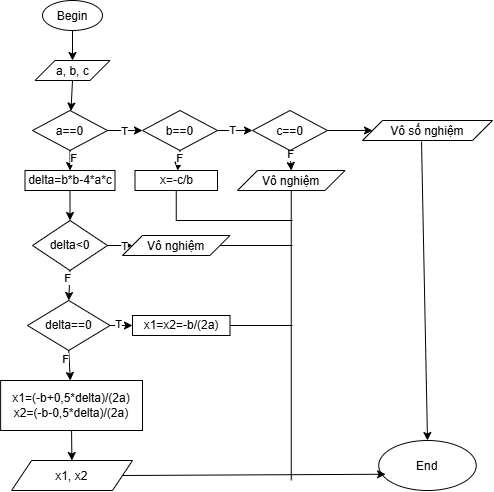

The diagram above was exported from draw.io. Its source (the exported page's mxGraphModel, read from the mxfile embedded in the PNG):
<mxGraphModel dx="947" dy="529" grid="1" gridSize="10" guides="1" tooltips="1" connect="1" arrows="1" fold="1" page="1" pageScale="1" pageWidth="850" pageHeight="1100" math="0" shadow="0">
  <root>
    <mxCell id="0" />
    <mxCell id="1" parent="0" />
    <mxCell id="Gg0Cm1fdpqxnBtTUwLXS-1" parent="1" style="ellipse;whiteSpace=wrap;html=1;shapeInside=1;" value="Begin&lt;div&gt;&lt;br&gt;&lt;/div&gt;" vertex="1">
      <mxGeometry height="30" width="60" x="60" y="40" as="geometry" />
    </mxCell>
    <mxCell id="Gg0Cm1fdpqxnBtTUwLXS-5" edge="1" parent="1" source="Gg0Cm1fdpqxnBtTUwLXS-1" style="endArrow=classic;html=1;rounded=0;defaultLabelBackgroundColor=page;exitX=0.5;exitY=1;exitDx=0;exitDy=0;" value="">
      <mxGeometry height="50" relative="1" width="50" as="geometry">
        <mxPoint x="200" y="140" as="sourcePoint" />
        <mxPoint x="90" y="100" as="targetPoint" />
      </mxGeometry>
    </mxCell>
    <mxCell id="Gg0Cm1fdpqxnBtTUwLXS-7" parent="1" style="shape=parallelogram;perimeter=parallelogramPerimeter;whiteSpace=wrap;html=1;shapeInside=1;fixedSize=1;" value="a, b, c" vertex="1">
      <mxGeometry height="20" width="75" x="52.5" y="100" as="geometry" />
    </mxCell>
    <mxCell id="Gg0Cm1fdpqxnBtTUwLXS-11" edge="1" parent="1" source="Gg0Cm1fdpqxnBtTUwLXS-7" style="endArrow=classic;html=1;rounded=0;defaultLabelBackgroundColor=page;exitX=0.5;exitY=1;exitDx=0;exitDy=0;" target="Gg0Cm1fdpqxnBtTUwLXS-12" value="">
      <mxGeometry height="50" relative="1" width="50" as="geometry">
        <mxPoint x="450" y="240" as="sourcePoint" />
        <mxPoint x="90" y="150" as="targetPoint" />
      </mxGeometry>
    </mxCell>
    <mxCell id="Gg0Cm1fdpqxnBtTUwLXS-12" parent="1" style="rhombus;whiteSpace=wrap;html=1;shapeInside=1;" value="a==0" vertex="1">
      <mxGeometry height="40" width="75" x="50" y="150" as="geometry" />
    </mxCell>
    <mxCell id="Gg0Cm1fdpqxnBtTUwLXS-13" edge="1" parent="1" source="Gg0Cm1fdpqxnBtTUwLXS-12" style="endArrow=classic;html=1;rounded=0;defaultLabelBackgroundColor=page;exitX=0.5;exitY=1;exitDx=0;exitDy=0;" target="Gg0Cm1fdpqxnBtTUwLXS-14" value="">
      <mxGeometry height="50" relative="1" width="50" as="geometry">
        <mxPoint x="300" y="240" as="sourcePoint" />
        <mxPoint x="87.5" y="220" as="targetPoint" />
      </mxGeometry>
    </mxCell>
    <mxCell id="Gg0Cm1fdpqxnBtTUwLXS-50" connectable="0" parent="Gg0Cm1fdpqxnBtTUwLXS-13" style="edgeLabel;html=1;align=center;verticalAlign=middle;resizable=0;points=[];inheritText=1;defaultLabelBackgroundColor=page;" value="F" vertex="1">
      <mxGeometry relative="1" x="-0.3" y="3" as="geometry">
        <mxPoint as="offset" />
      </mxGeometry>
    </mxCell>
    <mxCell id="Gg0Cm1fdpqxnBtTUwLXS-14" parent="1" style="rounded=0;whiteSpace=wrap;html=1;" value="delta=b*b-4*a*c" vertex="1">
      <mxGeometry height="20" width="90" x="42.5" y="210" as="geometry" />
    </mxCell>
    <mxCell id="Gg0Cm1fdpqxnBtTUwLXS-15" edge="1" parent="1" source="Gg0Cm1fdpqxnBtTUwLXS-12" style="endArrow=classic;html=1;rounded=0;defaultLabelBackgroundColor=page;exitX=1;exitY=0.5;exitDx=0;exitDy=0;" target="Gg0Cm1fdpqxnBtTUwLXS-16" value="">
      <mxGeometry height="50" relative="1" width="50" as="geometry">
        <mxPoint x="300" y="240" as="sourcePoint" />
        <mxPoint x="160" y="170" as="targetPoint" />
      </mxGeometry>
    </mxCell>
    <mxCell id="Gg0Cm1fdpqxnBtTUwLXS-51" connectable="0" parent="Gg0Cm1fdpqxnBtTUwLXS-15" style="edgeLabel;html=1;align=center;verticalAlign=middle;resizable=0;points=[];inheritText=1;defaultLabelBackgroundColor=page;" value="T" vertex="1">
      <mxGeometry relative="1" x="-0.0857" as="geometry">
        <mxPoint as="offset" />
      </mxGeometry>
    </mxCell>
    <mxCell id="Gg0Cm1fdpqxnBtTUwLXS-17" edge="1" parent="1" source="Gg0Cm1fdpqxnBtTUwLXS-16" style="endArrow=classic;html=1;rounded=0;defaultLabelBackgroundColor=page;exitX=1;exitY=0.5;exitDx=0;exitDy=0;" value="">
      <mxGeometry height="50" relative="1" width="50" as="geometry">
        <mxPoint x="300" y="240" as="sourcePoint" />
        <mxPoint x="270" y="170" as="targetPoint" />
      </mxGeometry>
    </mxCell>
    <mxCell id="Gg0Cm1fdpqxnBtTUwLXS-55" connectable="0" parent="Gg0Cm1fdpqxnBtTUwLXS-17" style="edgeLabel;html=1;align=center;verticalAlign=middle;resizable=0;points=[];inheritText=1;defaultLabelBackgroundColor=page;" value="T" vertex="1">
      <mxGeometry relative="1" x="-0.2" y="1" as="geometry">
        <mxPoint as="offset" />
      </mxGeometry>
    </mxCell>
    <mxCell id="Gg0Cm1fdpqxnBtTUwLXS-16" parent="1" style="rhombus;whiteSpace=wrap;html=1;shapeInside=1;shadow=0;" value="b==0" vertex="1">
      <mxGeometry height="40" width="75" x="160" y="150" as="geometry" />
    </mxCell>
    <mxCell id="Gg0Cm1fdpqxnBtTUwLXS-18" parent="1" style="rhombus;whiteSpace=wrap;html=1;shapeInside=1;" value="c==0" vertex="1">
      <mxGeometry height="40" width="75" x="270" y="150" as="geometry" />
    </mxCell>
    <mxCell id="Gg0Cm1fdpqxnBtTUwLXS-19" edge="1" parent="1" source="Gg0Cm1fdpqxnBtTUwLXS-18" style="endArrow=classic;html=1;rounded=0;defaultLabelBackgroundColor=page;exitX=1;exitY=0.5;exitDx=0;exitDy=0;" target="Gg0Cm1fdpqxnBtTUwLXS-20" value="">
      <mxGeometry height="50" relative="1" width="50" as="geometry">
        <mxPoint x="300" y="240" as="sourcePoint" />
        <mxPoint x="390" y="170" as="targetPoint" />
      </mxGeometry>
    </mxCell>
    <mxCell id="Gg0Cm1fdpqxnBtTUwLXS-20" parent="1" style="shape=parallelogram;perimeter=parallelogramPerimeter;whiteSpace=wrap;html=1;shapeInside=1;fixedSize=1;" value="Vô số nghiệm" vertex="1">
      <mxGeometry height="20" width="130" x="380" y="160" as="geometry" />
    </mxCell>
    <mxCell id="Gg0Cm1fdpqxnBtTUwLXS-21" edge="1" parent="1" source="Gg0Cm1fdpqxnBtTUwLXS-16" style="endArrow=classic;html=1;rounded=0;defaultLabelBackgroundColor=page;exitX=0.5;exitY=1;exitDx=0;exitDy=0;" target="Gg0Cm1fdpqxnBtTUwLXS-22" value="">
      <mxGeometry height="50" relative="1" width="50" as="geometry">
        <mxPoint x="300" y="240" as="sourcePoint" />
        <mxPoint x="197.5" y="220" as="targetPoint" />
      </mxGeometry>
    </mxCell>
    <mxCell id="Gg0Cm1fdpqxnBtTUwLXS-49" connectable="0" parent="Gg0Cm1fdpqxnBtTUwLXS-21" style="edgeLabel;html=1;align=center;verticalAlign=middle;resizable=0;points=[];inheritText=1;defaultLabelBackgroundColor=page;" value="F" vertex="1">
      <mxGeometry relative="1" x="-0.2062" as="geometry">
        <mxPoint as="offset" />
      </mxGeometry>
    </mxCell>
    <mxCell id="Gg0Cm1fdpqxnBtTUwLXS-22" parent="1" style="rounded=0;whiteSpace=wrap;html=1;" value="x=-c/b" vertex="1">
      <mxGeometry height="20" width="82.5" x="152.5" y="210" as="geometry" />
    </mxCell>
    <mxCell id="Gg0Cm1fdpqxnBtTUwLXS-23" parent="1" style="shape=parallelogram;perimeter=parallelogramPerimeter;whiteSpace=wrap;html=1;shapeInside=1;fixedSize=1;" value="Vô nghiệm" vertex="1">
      <mxGeometry height="20" width="107.5" x="255" y="210" as="geometry" />
    </mxCell>
    <mxCell id="Gg0Cm1fdpqxnBtTUwLXS-24" edge="1" parent="1" source="Gg0Cm1fdpqxnBtTUwLXS-18" style="endArrow=classic;html=1;rounded=0;defaultLabelBackgroundColor=page;exitX=0.5;exitY=1;exitDx=0;exitDy=0;entryX=0.5;entryY=0;entryDx=0;entryDy=0;" target="Gg0Cm1fdpqxnBtTUwLXS-23" value="">
      <mxGeometry height="50" relative="1" width="50" as="geometry">
        <mxPoint x="300" y="240" as="sourcePoint" />
        <mxPoint x="350" y="190" as="targetPoint" />
      </mxGeometry>
    </mxCell>
    <mxCell id="Gg0Cm1fdpqxnBtTUwLXS-56" connectable="0" parent="Gg0Cm1fdpqxnBtTUwLXS-24" style="edgeLabel;html=1;align=center;verticalAlign=middle;resizable=0;points=[];inheritText=1;defaultLabelBackgroundColor=page;" value="F" vertex="1">
      <mxGeometry relative="1" x="-0.5984" as="geometry">
        <mxPoint as="offset" />
      </mxGeometry>
    </mxCell>
    <mxCell id="Gg0Cm1fdpqxnBtTUwLXS-25" edge="1" parent="1" source="Gg0Cm1fdpqxnBtTUwLXS-14" style="endArrow=classic;html=1;rounded=0;defaultLabelBackgroundColor=page;exitX=0.5;exitY=1;exitDx=0;exitDy=0;" value="">
      <mxGeometry height="50" relative="1" width="50" as="geometry">
        <mxPoint x="300" y="240" as="sourcePoint" />
        <mxPoint x="87.5" y="260" as="targetPoint" />
      </mxGeometry>
    </mxCell>
    <mxCell id="Gg0Cm1fdpqxnBtTUwLXS-26" parent="1" style="rhombus;whiteSpace=wrap;html=1;shapeInside=1;" value="delta&amp;lt;0" vertex="1">
      <mxGeometry height="50" width="75" x="50" y="260" as="geometry" />
    </mxCell>
    <mxCell id="Gg0Cm1fdpqxnBtTUwLXS-27" edge="1" parent="1" source="Gg0Cm1fdpqxnBtTUwLXS-26" style="endArrow=classic;html=1;rounded=0;defaultLabelBackgroundColor=page;exitX=1;exitY=0.5;exitDx=0;exitDy=0;" target="Gg0Cm1fdpqxnBtTUwLXS-28" value="">
      <mxGeometry height="50" relative="1" width="50" as="geometry">
        <mxPoint x="300" y="240" as="sourcePoint" />
        <mxPoint x="170" y="285" as="targetPoint" />
      </mxGeometry>
    </mxCell>
    <mxCell id="Gg0Cm1fdpqxnBtTUwLXS-47" connectable="0" parent="Gg0Cm1fdpqxnBtTUwLXS-27" style="edgeLabel;html=1;align=center;verticalAlign=middle;resizable=0;points=[];inheritText=1;defaultLabelBackgroundColor=page;" value="T" vertex="1">
      <mxGeometry relative="1" x="0.28" as="geometry">
        <mxPoint as="offset" />
      </mxGeometry>
    </mxCell>
    <mxCell id="Gg0Cm1fdpqxnBtTUwLXS-28" parent="1" style="shape=parallelogram;perimeter=parallelogramPerimeter;whiteSpace=wrap;html=1;shapeInside=1;fixedSize=1;" value="Vô nghiệm" vertex="1">
      <mxGeometry height="20" width="107.5" x="140" y="275" as="geometry" />
    </mxCell>
    <mxCell id="Gg0Cm1fdpqxnBtTUwLXS-29" parent="1" style="rhombus;whiteSpace=wrap;html=1;shapeInside=1;" value="delta==0" vertex="1">
      <mxGeometry height="50" width="82.5" x="45" y="340" as="geometry" />
    </mxCell>
    <mxCell id="Gg0Cm1fdpqxnBtTUwLXS-30" edge="1" parent="1" source="Gg0Cm1fdpqxnBtTUwLXS-26" style="endArrow=classic;html=1;rounded=0;defaultLabelBackgroundColor=page;exitX=0.5;exitY=1;exitDx=0;exitDy=0;entryX=0.5;entryY=0;entryDx=0;entryDy=0;" target="Gg0Cm1fdpqxnBtTUwLXS-29" value="">
      <mxGeometry height="50" relative="1" width="50" as="geometry">
        <mxPoint x="300" y="240" as="sourcePoint" />
        <mxPoint x="350" y="190" as="targetPoint" />
      </mxGeometry>
    </mxCell>
    <mxCell id="Gg0Cm1fdpqxnBtTUwLXS-48" connectable="0" parent="Gg0Cm1fdpqxnBtTUwLXS-30" style="edgeLabel;html=1;align=center;verticalAlign=middle;resizable=0;points=[];inheritText=1;defaultLabelBackgroundColor=page;" value="F" vertex="1">
      <mxGeometry relative="1" x="-0.4579" y="-3" as="geometry">
        <mxPoint as="offset" />
      </mxGeometry>
    </mxCell>
    <mxCell id="Gg0Cm1fdpqxnBtTUwLXS-31" edge="1" parent="1" source="Gg0Cm1fdpqxnBtTUwLXS-29" style="endArrow=classic;html=1;rounded=0;defaultLabelBackgroundColor=page;exitX=1;exitY=0.5;exitDx=0;exitDy=0;" target="Gg0Cm1fdpqxnBtTUwLXS-32" value="">
      <mxGeometry height="50" relative="1" width="50" as="geometry">
        <mxPoint x="310" y="250" as="sourcePoint" />
        <mxPoint x="160" y="365" as="targetPoint" />
      </mxGeometry>
    </mxCell>
    <mxCell id="Gg0Cm1fdpqxnBtTUwLXS-46" connectable="0" parent="Gg0Cm1fdpqxnBtTUwLXS-31" style="edgeLabel;html=1;align=center;verticalAlign=middle;resizable=0;points=[];inheritText=1;defaultLabelBackgroundColor=page;" value="T" vertex="1">
      <mxGeometry relative="1" x="-0.3333" y="2" as="geometry">
        <mxPoint as="offset" />
      </mxGeometry>
    </mxCell>
    <mxCell id="Gg0Cm1fdpqxnBtTUwLXS-32" parent="1" style="rounded=0;whiteSpace=wrap;html=1;" value="x1=x2=-b/(2a)" vertex="1">
      <mxGeometry height="20" width="97.5" x="150" y="355" as="geometry" />
    </mxCell>
    <mxCell id="Gg0Cm1fdpqxnBtTUwLXS-33" edge="1" parent="1" source="Gg0Cm1fdpqxnBtTUwLXS-29" style="endArrow=classic;html=1;rounded=0;defaultLabelBackgroundColor=page;exitX=0.5;exitY=1;exitDx=0;exitDy=0;" target="Gg0Cm1fdpqxnBtTUwLXS-34" value="">
      <mxGeometry height="50" relative="1" width="50" as="geometry">
        <mxPoint x="310" y="250" as="sourcePoint" />
        <mxPoint x="86.25" y="420" as="targetPoint" />
      </mxGeometry>
    </mxCell>
    <mxCell id="Gg0Cm1fdpqxnBtTUwLXS-45" connectable="0" parent="Gg0Cm1fdpqxnBtTUwLXS-33" style="edgeLabel;html=1;align=center;verticalAlign=middle;resizable=0;points=[];inheritText=1;defaultLabelBackgroundColor=page;" value="F" vertex="1">
      <mxGeometry relative="1" x="-0.4791" y="-4" as="geometry">
        <mxPoint as="offset" />
      </mxGeometry>
    </mxCell>
    <mxCell id="Gg0Cm1fdpqxnBtTUwLXS-34" parent="1" style="rounded=0;whiteSpace=wrap;html=1;" value="x1=(-b+0,5*delta)/(2a)&lt;div&gt;x2=(-b-0,5*delta)/(2a)&lt;/div&gt;" vertex="1">
      <mxGeometry height="50" width="141.87" x="18.13" y="420" as="geometry" />
    </mxCell>
    <mxCell id="Gg0Cm1fdpqxnBtTUwLXS-35" edge="1" parent="1" source="Gg0Cm1fdpqxnBtTUwLXS-34" style="endArrow=classic;html=1;rounded=0;defaultLabelBackgroundColor=page;exitX=0.5;exitY=1;exitDx=0;exitDy=0;" target="Gg0Cm1fdpqxnBtTUwLXS-36" value="">
      <mxGeometry height="50" relative="1" width="50" as="geometry">
        <mxPoint x="310" y="390" as="sourcePoint" />
        <mxPoint x="89.07" y="510" as="targetPoint" />
      </mxGeometry>
    </mxCell>
    <mxCell id="Gg0Cm1fdpqxnBtTUwLXS-36" parent="1" style="shape=parallelogram;perimeter=parallelogramPerimeter;whiteSpace=wrap;html=1;shapeInside=1;fixedSize=1;" value="x1, x2" vertex="1">
      <mxGeometry height="30" width="120.93" x="29.07" y="500" as="geometry" />
    </mxCell>
    <mxCell id="Gg0Cm1fdpqxnBtTUwLXS-37" parent="1" style="ellipse;whiteSpace=wrap;html=1;shapeInside=1;" value="End" vertex="1">
      <mxGeometry height="50" width="97.5" x="396.25" y="480" as="geometry" />
    </mxCell>
    <mxCell id="Gg0Cm1fdpqxnBtTUwLXS-38" edge="1" parent="1" source="Gg0Cm1fdpqxnBtTUwLXS-36" style="endArrow=classic;html=1;rounded=0;defaultLabelBackgroundColor=page;exitX=1;exitY=0.5;exitDx=0;exitDy=0;entryX=0.07;entryY=0.675;entryDx=0;entryDy=0;entryPerimeter=0;" target="Gg0Cm1fdpqxnBtTUwLXS-37" value="">
      <mxGeometry height="50" relative="1" width="50" as="geometry">
        <mxPoint x="310" y="390" as="sourcePoint" />
        <mxPoint x="360" y="340" as="targetPoint" />
      </mxGeometry>
    </mxCell>
    <mxCell id="Gg0Cm1fdpqxnBtTUwLXS-39" edge="1" parent="1" source="Gg0Cm1fdpqxnBtTUwLXS-20" style="endArrow=classic;html=1;rounded=0;defaultLabelBackgroundColor=page;exitX=0.454;exitY=1.05;exitDx=0;exitDy=0;exitPerimeter=0;entryX=0.5;entryY=0;entryDx=0;entryDy=0;" target="Gg0Cm1fdpqxnBtTUwLXS-37" value="">
      <mxGeometry height="50" relative="1" width="50" as="geometry">
        <mxPoint x="360" y="390" as="sourcePoint" />
        <mxPoint x="410" y="340" as="targetPoint" />
      </mxGeometry>
    </mxCell>
    <mxCell id="Gg0Cm1fdpqxnBtTUwLXS-40" edge="1" parent="1" source="Gg0Cm1fdpqxnBtTUwLXS-23" style="endArrow=none;html=1;rounded=0;defaultLabelBackgroundColor=page;exitX=0.5;exitY=1;exitDx=0;exitDy=0;" value="">
      <mxGeometry height="50" relative="1" width="50" as="geometry">
        <mxPoint x="360" y="390" as="sourcePoint" />
        <mxPoint x="308.75" y="520" as="targetPoint" />
      </mxGeometry>
    </mxCell>
    <mxCell id="Gg0Cm1fdpqxnBtTUwLXS-41" edge="1" parent="1" source="Gg0Cm1fdpqxnBtTUwLXS-32" style="endArrow=none;html=1;rounded=0;defaultLabelBackgroundColor=page;exitX=1;exitY=0.5;exitDx=0;exitDy=0;" value="">
      <mxGeometry height="50" relative="1" width="50" as="geometry">
        <mxPoint x="360" y="390" as="sourcePoint" />
        <mxPoint x="310" y="365" as="targetPoint" />
      </mxGeometry>
    </mxCell>
    <mxCell id="Gg0Cm1fdpqxnBtTUwLXS-42" edge="1" parent="1" source="Gg0Cm1fdpqxnBtTUwLXS-28" style="endArrow=none;html=1;rounded=0;defaultLabelBackgroundColor=page;exitX=1;exitY=0.5;exitDx=0;exitDy=0;" value="">
      <mxGeometry height="50" relative="1" width="50" as="geometry">
        <mxPoint x="360" y="390" as="sourcePoint" />
        <mxPoint x="310" y="285" as="targetPoint" />
      </mxGeometry>
    </mxCell>
    <mxCell id="Gg0Cm1fdpqxnBtTUwLXS-43" edge="1" parent="1" source="Gg0Cm1fdpqxnBtTUwLXS-22" style="endArrow=none;html=1;rounded=0;defaultLabelBackgroundColor=page;exitX=0.5;exitY=1;exitDx=0;exitDy=0;" value="">
      <mxGeometry height="50" relative="1" width="50" as="geometry">
        <Array as="points">
          <mxPoint x="193.75" y="260" />
        </Array>
        <mxPoint x="360" y="390" as="sourcePoint" />
        <mxPoint x="310" y="260" as="targetPoint" />
      </mxGeometry>
    </mxCell>
  </root>
</mxGraphModel>